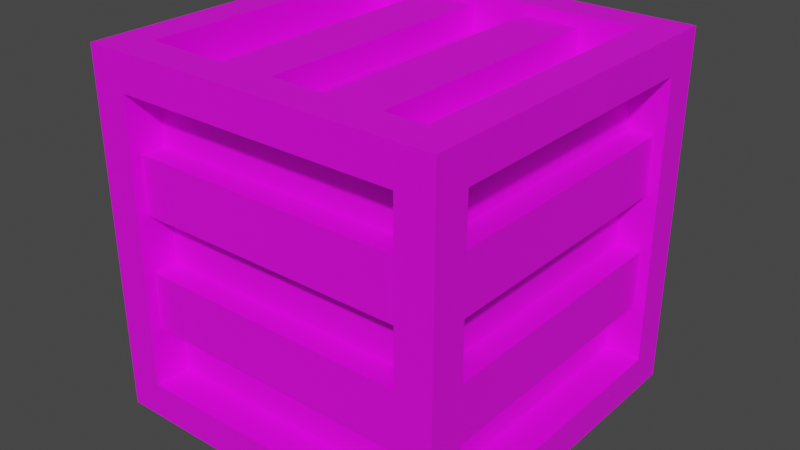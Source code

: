 # Source: Crate.blend  (saved by Blender 3.6.13; exported with 4.5.12 LTS)
import bpy
from mathutils import Matrix  # noqa: F401  (used for matrix-valued properties, if any)

bpy.ops.wm.read_factory_settings(use_empty=True)
scene = bpy.context.scene
scene.name = 'Scene'

# ---- collections
col_collection = bpy.data.collections.new('Collection'); scene.collection.children.link(col_collection)

# ---- images (referenced by path relative to the original .blend; pixels are not part of the script)
import os
ASSET_DIR = os.environ.get("B2B_ASSET_DIR", "")  # directory of the original .blend (textures are referenced by path, not embedded)
HERE = os.path.dirname(os.path.abspath(__file__))  # packed textures are extracted next to this script under _unpacked/

def load_image(name, relpath, width, height, colorspace="sRGB"):
    """Load a texture the original file referenced (path relative to the .blend, or extracted next to this script)."""
    p = next((c for c in (os.path.join(HERE, relpath), os.path.join(ASSET_DIR, relpath)) if relpath and os.path.exists(c)), "")
    if p:
        img = bpy.data.images.load(p, check_existing=True)
        img.name = name
    else:  # same state as the original file: an image datablock whose file is absent (Cycles renders it pink)
        img = bpy.data.images.new(name, width, height)
        img.source = "FILE"
        img.filepath = "//" + (relpath or name)
    img.colorspace_settings.name = colorspace
    return img
img_colour_palette_png = load_image('Colour Palette.png', 'Colour Palette.png', 1024, 1024, 'sRGB')

# ---- materials (node trees are filled in below, after node groups)
mat_material = bpy.data.materials.new('Material')
mat_material.alpha_threshold = 0.0
mat_material.use_transparent_shadow = False
mat_material.roughness = 0.5
mat_material.line_color = (0.0, 0.0, 0.0, 1.0)

# ---- material node trees
mat_material.use_nodes = True; mat_material.node_tree.nodes.clear()
_N = mat_material.node_tree.nodes; _L = mat_material.node_tree.links
n0 = _N.new('ShaderNodeOutputMaterial'); n0.name = 'Material Output'; n0.location = (300, 300)
n1 = _N.new('ShaderNodeBsdfPrincipled'); n1.name = 'Principled BSDF'; n1.location = (10, 300)
n1.distribution = 'GGX'
n1.subsurface_method = 'RANDOM_WALK_SKIN'
n1.inputs[3].default_value = 1.45
n1.inputs[27].default_value = (0.0, 0.0, 0.0, 1.0)
n1.inputs[28].default_value = 1.0
n2 = _N.new('ShaderNodeTexImage'); n2.name = 'Image Texture'; n2.location = (-282, 299)
n2.image = img_colour_palette_png
_L.new(n1.outputs[0], n0.inputs[0])
_L.new(n2.outputs[0], n1.inputs[0])
n0.is_active_output = True

# ---- world
world_world = bpy.data.worlds.new('World'); scene.world = world_world
world_world.use_nodes = True; world_world.node_tree.nodes.clear()
_N = world_world.node_tree.nodes; _L = world_world.node_tree.links
n0 = _N.new('ShaderNodeOutputWorld'); n0.name = 'World Output'; n0.location = (300, 300)
n1 = _N.new('ShaderNodeBackground'); n1.name = 'Background'; n1.location = (10, 300)
n1.inputs[0].default_value = (0.05088, 0.05088, 0.05088, 1.0)
_L.new(n1.outputs[0], n0.inputs[0])
n0.is_active_output = True
world_world.color = (0.05088, 0.05088, 0.05088)
world_world.use_sun_shadow = False
world_world.sun_shadow_jitter_overblur = 0.0

# ---- meshes
me_cube = bpy.data.meshes.new('Cube')
me_cube.from_pydata([(-0.3, -0.3, -0.3), (-0.3, -0.3, 0.3), (-0.3, 0.3, -0.3), (-0.3, 0.3, 0.3), (0.3, -0.3, -0.3), (0.3, -0.3, 0.3), (0.3, 0.3, -0.3), (0.3, 0.3, 0.3), (-0.3, -0.24, -0.24), (-0.3, -0.24, 0.24), (-0.3, 0.24, 0.24), (-0.3, 0.24, -0.24), (-0.24, 0.3, -0.24), (-0.24, 0.3, 0.24), (0.24, 0.3, 0.24), (0.24, 0.3, -0.24), (0.3, 0.24, -0.24), (0.3, 0.24, 0.24), (0.3, -0.24, 0.24), (0.3, -0.24, -0.24), (0.24, -0.3, -0.24), (0.24, -0.3, 0.24), (-0.24, -0.3, 0.24), (-0.24, -0.3, -0.24), (-0.24, 0.24, -0.3), (0.24, 0.24, -0.3), (0.24, -0.24, -0.3), (-0.24, -0.24, -0.3), (0.24, 0.24, 0.3), (-0.24, 0.24, 0.3), (-0.24, -0.24, 0.3), (0.24, -0.24, 0.3), (0.048, 0.24, 0.24), (0.144, -0.24, 0.24), (0.048, -0.24, 0.24), (-0.048, -0.24, 0.24), (-0.24, -0.24, 0.048), (-0.24, -0.24, -0.048), (0.24, -0.24, -0.048), (0.24, -0.24, 0.048), (0.24, -0.24, 0.144), (0.24, 0.24, -0.048), (0.24, 0.24, 0.144), (0.24, 0.24, 0.048), (0.24, 0.24, 0.24), (-0.24, 0.24, -0.048), (-0.24, 0.24, 0.048), (-0.24, 0.24, 0.144), (-0.24, -0.24, -0.144), (-0.144, -0.24, 0.24), (-0.24, 0.24, 0.24), (0.24, -0.24, 0.24), (0.144, 0.24, 0.24), (0.144, -0.24, -0.24), (-0.24, -0.24, -0.24), (-0.24, 0.24, -0.24), (-0.144, 0.24, -0.24), (0.24, -0.24, -0.24), (0.24, -0.24, -0.144), (0.24, 0.24, -0.24), (0.24, 0.24, -0.144), (-0.24, 0.24, -0.144), (-0.24, -0.24, 0.24), (-0.24, -0.24, 0.144), (-0.048, 0.24, 0.24), (-0.144, 0.24, 0.24), (0.048, -0.24, -0.24), (-0.048, -0.24, -0.24), (-0.144, -0.24, -0.24), (-0.048, 0.24, -0.24), (0.048, 0.24, -0.24), (0.144, 0.24, -0.24), (0.24, 0.282, 0.144), (0.24, 0.282, 0.048), (0.144, -0.24, 0.282), (0.048, -0.24, 0.282), (0.282, 0.24, 0.144), (0.282, 0.24, 0.048), (-0.24, -0.282, -0.144), (-0.24, -0.282, -0.048), (-0.24, 0.282, -0.048), (-0.24, 0.282, -0.144), (0.048, 0.24, 0.282), (0.144, 0.24, 0.282), (-0.048, -0.24, 0.282), (-0.144, -0.24, 0.282), (-0.24, -0.282, 0.048), (-0.24, -0.282, 0.144), (0.24, 0.282, -0.048), (0.24, 0.282, -0.144), (0.282, 0.24, -0.048), (0.282, 0.24, -0.144), (0.282, -0.24, 0.144), (0.282, -0.24, 0.048), (0.282, -0.24, -0.048), (0.282, -0.24, -0.144), (0.24, -0.282, 0.144), (0.24, -0.282, 0.048), (0.048, -0.24, -0.282), (0.144, -0.24, -0.282), (-0.144, 0.24, 0.282), (-0.048, 0.24, 0.282), (0.24, -0.282, -0.048), (0.24, -0.282, -0.144), (-0.24, 0.282, 0.144), (-0.24, 0.282, 0.048), (-0.282, 0.24, -0.048), (-0.282, 0.24, -0.144), (-0.282, 0.24, 0.144), (-0.282, 0.24, 0.048), (-0.282, -0.24, 0.048), (-0.282, -0.24, 0.144), (-0.282, -0.24, -0.144), (-0.282, -0.24, -0.048), (0.144, 0.24, -0.282), (0.048, 0.24, -0.282), (-0.048, 0.24, -0.282), (-0.048, -0.24, -0.282), (-0.144, 0.24, -0.282), (-0.144, -0.24, -0.282)], [], [(12, 13, 50, 47, 46, 45, 61, 55), (63, 62, 50, 47), (65, 50, 62, 49), (1, 3, 10, 9), (2, 0, 8, 11), (24, 25, 59, 71, 70, 69, 56, 55), (53, 66, 98, 99), (59, 60, 58, 57), (11, 55, 61, 45, 46, 47, 50, 10), (7, 5, 18, 17), (30, 31, 51, 33, 34, 35, 49, 62), (4, 6, 16, 19), (17, 18, 51, 44), (54, 48, 61, 55), (57, 58, 48, 54), (43, 46, 105, 73), (6, 4, 26, 25), (49, 35, 84, 85), (0, 2, 24, 27), (3, 1, 30, 29), (28, 29, 50, 65, 64, 32, 52, 44), (5, 7, 28, 31), (15, 59, 60, 41, 43, 42, 44, 14), (26, 27, 54, 68, 67, 66, 53, 57), (1, 0, 23, 22), (4, 5, 21, 20), (11, 8, 54, 55), (5, 4, 19, 18), (6, 7, 17, 16), (27, 24, 55, 54), (15, 12, 55, 59), (7, 6, 15, 14), (23, 20, 57, 54), (25, 26, 57, 59), (2, 3, 13, 12), (20, 21, 51, 40, 39, 38, 58, 57), (3, 2, 11, 10), (16, 17, 44, 42, 43, 41, 60, 59), (0, 1, 9, 8), (9, 10, 50, 62), (19, 16, 59, 57), (13, 14, 44, 50), (18, 19, 57, 58, 38, 39, 40, 51), (29, 30, 62, 50), (1, 5, 31, 30), (21, 22, 62, 51), (7, 3, 29, 28), (47, 50, 44, 42), (4, 0, 27, 26), (40, 51, 62, 63), (69, 70, 66, 67), (41, 38, 94, 90), (2, 6, 25, 24), (55, 56, 68, 54), (32, 64, 35, 34), (34, 33, 74, 75), (0, 4, 20, 23), (44, 52, 33, 51), (48, 37, 113, 112), (37, 36, 46, 45), (5, 1, 22, 21), (47, 42, 72, 104), (39, 43, 77, 93), (41, 43, 39, 38), (6, 2, 12, 15), (36, 63, 111, 110), (39, 40, 96, 97), (38, 39, 36, 37), (3, 7, 14, 13), (31, 28, 44, 51), (22, 23, 54, 48, 37, 36, 63, 62), (8, 9, 62, 63, 36, 37, 48, 54), (33, 52, 83, 74), (45, 46, 43, 41), (42, 40, 92, 76), (55, 61, 60, 59), (71, 59, 57, 53), (42, 44, 51, 40), (81, 80, 88, 89), (101, 100, 85, 84), (115, 114, 99, 98), (118, 116, 117, 119), (83, 82, 75, 74), (110, 111, 108, 109), (112, 113, 106, 107), (77, 76, 92, 93), (91, 90, 94, 95), (103, 102, 79, 78), (97, 96, 87, 86), (105, 104, 72, 73), (58, 60, 91, 95), (63, 36, 86, 87), (45, 41, 88, 80), (60, 61, 81, 89), (64, 65, 100, 101), (40, 63, 87, 96), (41, 60, 89, 88), (36, 39, 97, 86), (71, 53, 99, 114), (70, 71, 114, 115), (38, 37, 79, 102), (58, 38, 102, 103), (61, 45, 80, 81), (66, 70, 115, 98), (60, 41, 90, 91), (43, 42, 76, 77), (48, 58, 103, 78), (69, 67, 117, 116), (37, 48, 78, 79), (56, 69, 116, 118), (46, 47, 104, 105), (63, 47, 108, 111), (68, 56, 118, 119), (40, 39, 93, 92), (46, 36, 110, 109), (65, 49, 85, 100), (45, 61, 107, 106), (37, 45, 106, 113), (52, 32, 82, 83), (38, 58, 95, 94), (35, 64, 101, 84), (47, 46, 109, 108), (61, 48, 112, 107), (32, 34, 75, 82), (67, 68, 119, 117), (42, 43, 73, 72)])
_uv = me_cube.uv_layers.new(name='UVMap')
_uv.uv.foreach_set('vector', [0.7441, 0.4609, 0.7441, 0.4609, 0.7441, 0.4609, 0.7441, 0.4609, 0.7441, 0.4609, 0.7441, 0.4609, 0.7441, 0.4609, 0.7441, 0.4609, 0.7441, 0.4648, 0.7441, 0.4648, 0.7441, 0.4648, 0.7441, 0.4648, 0.7441, 0.4648, 0.7441, 0.4648, 0.7441, 0.4648, 0.7441, 0.4648, 0.7441, 0.4609, 0.7441, 0.4609, 0.7441, 0.4609, 0.7441, 0.4609, 0.7441, 0.4609, 0.7441, 0.4609, 0.7441, 0.4609, 0.7441, 0.4609, 0.7441, 0.4609, 0.7441, 0.4609, 0.7441, 0.4609, 0.7441, 0.4609, 0.7441, 0.4609, 0.7441, 0.4609, 0.7441, 0.4609, 0.7441, 0.4609, 0.7441, 0.4609, 0.7441, 0.4609, 0.7441, 0.4609, 0.7441, 0.4609, 0.7441, 0.4648, 0.7441, 0.4648, 0.7441, 0.4648, 0.7441, 0.4648, 0.7441, 0.4609, 0.7441, 0.4609, 0.7441, 0.4609, 0.7441, 0.4609, 0.7441, 0.4609, 0.7441, 0.4609, 0.7441, 0.4609, 0.7441, 0.4609, 0.7441, 0.4609, 0.7441, 0.4609, 0.7441, 0.4609, 0.7441, 0.4609, 0.7441, 0.4609, 0.7441, 0.4609, 0.7441, 0.4609, 0.7441, 0.4609, 0.7441, 0.4609, 0.7441, 0.4609, 0.7441, 0.4609, 0.7441, 0.4609, 0.7441, 0.4609, 0.7441, 0.4609, 0.7441, 0.4609, 0.7441, 0.4609, 0.7441, 0.4609, 0.7441, 0.4609, 0.7441, 0.4609, 0.7441, 0.4609, 0.7441, 0.4648, 0.7441, 0.4648, 0.7441, 0.4648, 0.7441, 0.4648, 0.7441, 0.4648, 0.7441, 0.4648, 0.7441, 0.4648, 0.7441, 0.4648, 0.7441, 0.4609, 0.7441, 0.4609, 0.7441, 0.4609, 0.7441, 0.4609, 0.7441, 0.4609, 0.7441, 0.4609, 0.7441, 0.4609, 0.7441, 0.4609, 0.7441, 0.4609, 0.7441, 0.4609, 0.7441, 0.4609, 0.7441, 0.4609, 0.7441, 0.4609, 0.7441, 0.4609, 0.7441, 0.4609, 0.7441, 0.4609, 0.7441, 0.4609, 0.7441, 0.4609, 0.7441, 0.4609, 0.7441, 0.4609, 0.7441, 0.4609, 0.7441, 0.4609, 0.7441, 0.4609, 0.7441, 0.4609, 0.7441, 0.4609, 0.7441, 0.4609, 0.7441, 0.4609, 0.7441, 0.4609, 0.7441, 0.4609, 0.7441, 0.4609, 0.7441, 0.4609, 0.7441, 0.4609, 0.7441, 0.4609, 0.7441, 0.4609, 0.7441, 0.4609, 0.7441, 0.4609, 0.7441, 0.4609, 0.7441, 0.4609, 0.7441, 0.4609, 0.7441, 0.4609, 0.7441, 0.4609, 0.7441, 0.4609, 0.7441, 0.4609, 0.7441, 0.4609, 0.7441, 0.4609, 0.7441, 0.4609, 0.7441, 0.4609, 0.7441, 0.4609, 0.7441, 0.4609, 0.7441, 0.4609, 0.7441, 0.4609, 0.7441, 0.4609, 0.7441, 0.4609, 0.7441, 0.4609, 0.7441, 0.4609, 0.7441, 0.4609, 0.7441, 0.4609, 0.7441, 0.4609, 0.7441, 0.4609, 0.7441, 0.4609, 0.7441, 0.4609, 0.7441, 0.4609, 0.7441, 0.4609, 0.7441, 0.4609, 0.7441, 0.4609, 0.7441, 0.4609, 0.7441, 0.4609, 0.7441, 0.4609, 0.7441, 0.4609, 0.7441, 0.4609, 0.7441, 0.4609, 0.7441, 0.4609, 0.7441, 0.4609, 0.7441, 0.4609, 0.7441, 0.4609, 0.7441, 0.4609, 0.7441, 0.4609, 0.7441, 0.4609, 0.7441, 0.4609, 0.7441, 0.4609, 0.7441, 0.4609, 0.7441, 0.4609, 0.7441, 0.4609, 0.7441, 0.4609, 0.7441, 0.4609, 0.7441, 0.4609, 0.7441, 0.4609, 0.7441, 0.4609, 0.7441, 0.4609, 0.7441, 0.4609, 0.7441, 0.4609, 0.7441, 0.4609, 0.7441, 0.4609, 0.7441, 0.4609, 0.7441, 0.4609, 0.7441, 0.4609, 0.7441, 0.4609, 0.7441, 0.4609, 0.7441, 0.4609, 0.7441, 0.4609, 0.7441, 0.4609, 0.7441, 0.4609, 0.7441, 0.4609, 0.7441, 0.4609, 0.7441, 0.4609, 0.7441, 0.4609, 0.7441, 0.4609, 0.7441, 0.4609, 0.7441, 0.4609, 0.7441, 0.4609, 0.7441, 0.4609, 0.7441, 0.4609, 0.7441, 0.4609, 0.7441, 0.4609, 0.7441, 0.4609, 0.7441, 0.4609, 0.7441, 0.4609, 0.7441, 0.4609, 0.7441, 0.4609, 0.7441, 0.4609, 0.7441, 0.4609, 0.7441, 0.4609, 0.7441, 0.4609, 0.7441, 0.4609, 0.7441, 0.4609, 0.7441, 0.4609, 0.7441, 0.4609, 0.7441, 0.4609, 0.7441, 0.4609, 0.7441, 0.4609, 0.7441, 0.4609, 0.7441, 0.4609, 0.7441, 0.4609, 0.7441, 0.4609, 0.7441, 0.4609, 0.7441, 0.4609, 0.7441, 0.4609, 0.7441, 0.4609, 0.7441, 0.4609, 0.7441, 0.4609, 0.7441, 0.4609, 0.7441, 0.4609, 0.7441, 0.4609, 0.7441, 0.4609, 0.7441, 0.4609, 0.7441, 0.4609, 0.7441, 0.4609, 0.7441, 0.4609, 0.7441, 0.4609, 0.7441, 0.4609, 0.7441, 0.4609, 0.7441, 0.4609, 0.7441, 0.4648, 0.7441, 0.4648, 0.7441, 0.4648, 0.7441, 0.4648, 0.7441, 0.4609, 0.7441, 0.4609, 0.7441, 0.4609, 0.7441, 0.4609, 0.7441, 0.4648, 0.7441, 0.4648, 0.7441, 0.4648, 0.7441, 0.4648, 0.7441, 0.4648, 0.7441, 0.4648, 0.7441, 0.4648, 0.7441, 0.4648, 0.7441, 0.4609, 0.7441, 0.4609, 0.7441, 0.4609, 0.7441, 0.4609, 0.7441, 0.4609, 0.7441, 0.4609, 0.7441, 0.4609, 0.7441, 0.4609, 0.7441, 0.4648, 0.7441, 0.4648, 0.7441, 0.4648, 0.7441, 0.4648, 0.7441, 0.4648, 0.7441, 0.4648, 0.7441, 0.4648, 0.7441, 0.4648, 0.7441, 0.4609, 0.7441, 0.4609, 0.7441, 0.4609, 0.7441, 0.4609, 0.7441, 0.4609, 0.7441, 0.4609, 0.7441, 0.4609, 0.7441, 0.4609, 0.7441, 0.4648, 0.7441, 0.4648, 0.7441, 0.4648, 0.7441, 0.4648, 0.7441, 0.4609, 0.7441, 0.4609, 0.7441, 0.4609, 0.7441, 0.4609, 0.7441, 0.4648, 0.7441, 0.4648, 0.7441, 0.4648, 0.7441, 0.4648, 0.7441, 0.4609, 0.7441, 0.4609, 0.7441, 0.4609, 0.7441, 0.4609, 0.7441, 0.4609, 0.7441, 0.4609, 0.7441, 0.4609, 0.7441, 0.4609, 0.7441, 0.4609, 0.7441, 0.4609, 0.7441, 0.4609, 0.7441, 0.4609, 0.7441, 0.4648, 0.7441, 0.4648, 0.7441, 0.4648, 0.7441, 0.4648, 0.7441, 0.4609, 0.7441, 0.4609, 0.7441, 0.4609, 0.7441, 0.4609, 0.7441, 0.4609, 0.7441, 0.4609, 0.7441, 0.4609, 0.7441, 0.4609, 0.7441, 0.4609, 0.7441, 0.4609, 0.7441, 0.4609, 0.7441, 0.4609, 0.7441, 0.4648, 0.7441, 0.4648, 0.7441, 0.4648, 0.7441, 0.4648, 0.7441, 0.4609, 0.7441, 0.4609, 0.7441, 0.4609, 0.7441, 0.4609, 0.7441, 0.4609, 0.7441, 0.4609, 0.7441, 0.4609, 0.7441, 0.4609, 0.7441, 0.4609, 0.7441, 0.4609, 0.7441, 0.4609, 0.7441, 0.4609, 0.7441, 0.4609, 0.7441, 0.4609, 0.7441, 0.4609, 0.7441, 0.4609, 0.7441, 0.4609, 0.7441, 0.4609, 0.7441, 0.4609, 0.7441, 0.4609, 0.7441, 0.4609, 0.7441, 0.4609, 0.7441, 0.4609, 0.7441, 0.4609, 0.7441, 0.4609, 0.7441, 0.4609, 0.7441, 0.4609, 0.7441, 0.4609, 0.7441, 0.4648, 0.7441, 0.4648, 0.7441, 0.4648, 0.7441, 0.4648, 0.7441, 0.4609, 0.7441, 0.4609, 0.7441, 0.4609, 0.7441, 0.4609, 0.7441, 0.4648, 0.7441, 0.4648, 0.7441, 0.4648, 0.7441, 0.4648, 0.7441, 0.4648, 0.7441, 0.4648, 0.7441, 0.4648, 0.7441, 0.4648, 0.7441, 0.4648, 0.7441, 0.4648, 0.7441, 0.4648, 0.7441, 0.4648, 0.7441, 0.4609, 0.7441, 0.4609, 0.7441, 0.4609, 0.7441, 0.4609, 0.7441, 0.4609, 0.7441, 0.4609, 0.7441, 0.4609, 0.7441, 0.4609, 0.7441, 0.4609, 0.7441, 0.4609, 0.7441, 0.4609, 0.7441, 0.4609, 0.7441, 0.4609, 0.7441, 0.4609, 0.7441, 0.4609, 0.7441, 0.4609, 0.7441, 0.4609, 0.7441, 0.4609, 0.7441, 0.4609, 0.7441, 0.4609, 0.7441, 0.4609, 0.7441, 0.4609, 0.7441, 0.4609, 0.7441, 0.4609, 0.7441, 0.4609, 0.7441, 0.4609, 0.7441, 0.4609, 0.7441, 0.4609, 0.7441, 0.4609, 0.7441, 0.4609, 0.7441, 0.4609, 0.7441, 0.4609, 0.7441, 0.4609, 0.7441, 0.4609, 0.7441, 0.4609, 0.7441, 0.4609, 0.7441, 0.4609, 0.7441, 0.4609, 0.7441, 0.4609, 0.7441, 0.4609, 0.7441, 0.4609, 0.7441, 0.4609, 0.7441, 0.4609, 0.7441, 0.4609, 0.7441, 0.4609, 0.7441, 0.4609, 0.7441, 0.4609, 0.7441, 0.4609, 0.7441, 0.4609, 0.7441, 0.4609, 0.7441, 0.4609, 0.7441, 0.4609, 0.7441, 0.4609, 0.7441, 0.4609, 0.7441, 0.4609, 0.7441, 0.4609, 0.7441, 0.4609, 0.7441, 0.4609, 0.7441, 0.4609, 0.7441, 0.4609, 0.7441, 0.4609, 0.7441, 0.4609, 0.7441, 0.4609, 0.7441, 0.4609, 0.7441, 0.4609, 0.7441, 0.4609, 0.7441, 0.4609, 0.7441, 0.4609, 0.7441, 0.4609, 0.7441, 0.4609, 0.7441, 0.4609, 0.7441, 0.4609, 0.7441, 0.4609, 0.7441, 0.4609, 0.7441, 0.4609, 0.7441, 0.4609, 0.7441, 0.4609, 0.7441, 0.4609, 0.7441, 0.4609, 0.7441, 0.4609, 0.7441, 0.4609, 0.7441, 0.4609, 0.7441, 0.4609, 0.7441, 0.4609, 0.7441, 0.4609, 0.7441, 0.4609, 0.7441, 0.4609, 0.7441, 0.4609, 0.7441, 0.4609, 0.7441, 0.4609, 0.7441, 0.4609, 0.7441, 0.4609, 0.7441, 0.4609, 0.7441, 0.4609, 0.7441, 0.4609, 0.7441, 0.4609, 0.7441, 0.4609, 0.7441, 0.4609, 0.7441, 0.4609, 0.7441, 0.4609, 0.7441, 0.4609, 0.7441, 0.4609, 0.7441, 0.4609, 0.7441, 0.4609, 0.7441, 0.4609, 0.7441, 0.4609, 0.7441, 0.4609, 0.7441, 0.4609, 0.7441, 0.4609, 0.7441, 0.4609, 0.7441, 0.4609, 0.7441, 0.4609, 0.7441, 0.4609, 0.7441, 0.4609, 0.7441, 0.4609, 0.7441, 0.4609, 0.7441, 0.4609, 0.7441, 0.4609, 0.7441, 0.4609, 0.7441, 0.4609, 0.7441, 0.4609, 0.7441, 0.4609, 0.7441, 0.4609, 0.7441, 0.4609, 0.7441, 0.4609, 0.7441, 0.4609, 0.7441, 0.4609, 0.7441, 0.4609, 0.7441, 0.4609, 0.7441, 0.4609, 0.7441, 0.4609, 0.7441, 0.4609, 0.7441, 0.4609, 0.7441, 0.4609, 0.7441, 0.4609, 0.7441, 0.4609, 0.7441, 0.4609, 0.7441, 0.4609, 0.7441, 0.4609, 0.7441, 0.4609, 0.7441, 0.4609, 0.7441, 0.4609, 0.7441, 0.4609, 0.7441, 0.4609, 0.7441, 0.4609, 0.7441, 0.4609, 0.7441, 0.4609, 0.7441, 0.4609, 0.7441, 0.4609, 0.7441, 0.4609, 0.7441, 0.4609, 0.7441, 0.4609, 0.7441, 0.4609, 0.7441, 0.4609, 0.7441, 0.4609, 0.7441, 0.4609, 0.7441, 0.4609, 0.7441, 0.4609, 0.7441, 0.4609, 0.7441, 0.4609, 0.7441, 0.4609, 0.7441, 0.4609, 0.7441, 0.4609, 0.7441, 0.4609, 0.7441, 0.4609, 0.7441, 0.4609, 0.7441, 0.4609, 0.7441, 0.4609, 0.7441, 0.4609, 0.7441, 0.4609, 0.7441, 0.4609, 0.7441, 0.4609, 0.7441, 0.4609, 0.7441, 0.4609, 0.7441, 0.4609, 0.7441, 0.4609, 0.7441, 0.4609, 0.7441, 0.4609, 0.7441, 0.4609, 0.7441, 0.4609, 0.7441, 0.4609, 0.7441, 0.4609, 0.7441, 0.4609, 0.7441, 0.4609, 0.7441, 0.4609, 0.7441, 0.4609, 0.7441, 0.4609, 0.7441, 0.4609, 0.7441, 0.4609, 0.7441, 0.4609, 0.7441, 0.4609, 0.7441, 0.4609])
me_cube.materials.append(mat_material)
me_cube.update()

# ---- objects
ob_crate = bpy.data.objects.new('Crate', me_cube)

# ---- transforms, parenting, visibility, modifiers, constraints
ob_crate.location = (0.0, 0.0, 0.0)

# ---- collection membership
col_collection.objects.link(ob_crate)

# ---- scene / render settings (as saved in the file)
scene.frame_start = 1; scene.frame_end = 250; scene.frame_set(1)
scene.render.engine = 'BLENDER_EEVEE_NEXT'
scene.cycles.sampling_pattern = 'TABULATED_SOBOL'
scene.view_settings.view_transform = 'Filmic'
bpy.context.view_layer.update()

# ---- added for rendering (the .blend has no active camera and no usable light): camera, sun
cam_auto = bpy.data.cameras.new('AutoCamera')
cam_auto.lens = 50.0
cam_auto.sensor_width = 36.0
cam_auto.clip_end = 1000.0
ob_auto_camera = bpy.data.objects.new('AutoCamera', cam_auto)
scene.collection.objects.link(ob_auto_camera)
ob_auto_camera.location = (0.961522, -1.15383, 0.769217)
ob_auto_camera.rotation_euler = (1.09748, -7.21219e-08, 0.694738)
scene.camera = ob_auto_camera
light_auto_sun = bpy.data.lights.new('AutoSun', 'SUN')
light_auto_sun.energy = 3.0
light_auto_sun.angle = 0.0523599
ob_auto_sun = bpy.data.objects.new('AutoSun', light_auto_sun)
scene.collection.objects.link(ob_auto_sun)
ob_auto_sun.rotation_euler = (0.872665, 0.174533, 0.523599)
bpy.context.view_layer.update()
